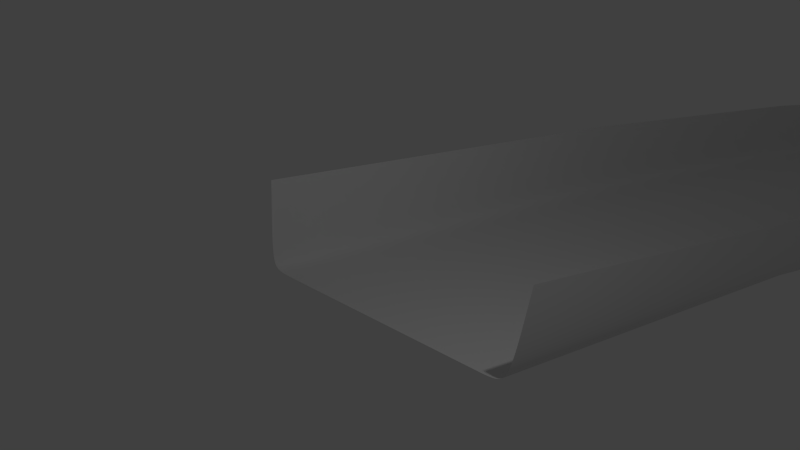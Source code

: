 # Source: track.blend  (saved by Blender 2.72.0; exported with 4.5.12 LTS)
import bpy
from mathutils import Matrix  # noqa: F401  (used for matrix-valued properties, if any)

bpy.ops.wm.read_factory_settings(use_empty=True)
scene = bpy.context.scene
scene.name = 'Scene'

# ---- collections
col_collection_1 = bpy.data.collections.new('Collection 1'); scene.collection.children.link(col_collection_1)

# ---- world
world_world = bpy.data.worlds.new('World'); scene.world = world_world
world_world.color = (0.05088, 0.05088, 0.05088)
world_world.use_sun_shadow = False
world_world.sun_shadow_jitter_overblur = 0.0
world_world.cycles.sampling_method = 'MANUAL'
world_world.cycles.sample_map_resolution = 256

# ---- cameras
cam_camera = bpy.data.cameras.new('Camera')
cam_camera.clip_end = 100.0
cam_camera.lens = 35.0
cam_camera.sensor_width = 32.0
cam_camera.sensor_height = 18.0
cam_camera.ortho_scale = 7.314
cam_camera.dof.focus_distance = 0.0
cam_camera.dof.aperture_fstop = 128.0

# ---- lights
light_lamp = bpy.data.lights.new('Lamp', 'POINT')
light_lamp.transmission_factor = 0.0
light_lamp.cutoff_distance = 30.0
light_lamp.energy = 100.0
light_lamp.shadow_buffer_clip_start = 1.001
light_lamp.shadow_soft_size = 0.1
light_lamp.shadow_maximum_resolution = 0.006
light_lamp.use_absolute_resolution = True
light_lamp.cycles.use_multiple_importance_sampling = False

# ---- curves / text
cu_nurbscurve = bpy.data.curves.new('NurbsCurve', 'CURVE')
cu_nurbscurve.dimensions = '3D'
_sp = cu_nurbscurve.splines.new('NURBS'); _sp.points.add(8)
_sp.points.foreach_set('co', [-2.5, 2.0, 0.0, 1.0, -2.375, 1.5, 0.0, 1.0, -2.25, 0.0, 0.0, 1.0, -2.0, 0.0, 0.0, 1.0, 0.0, 0.0, 0.0, 1.0, 2.0, 0.0, 0.0, 1.0, 2.25, 0.0, 0.0, 1.0, 2.375, 1.5, 0.0, 1.0, 2.5, 2.0, 0.0, 1.0])
_sp.order_v = 0
cu_nurbscurve.use_path = True
cu_nurbscurve.use_path_clamp = True
cu_nurbscurve.bevel_resolution = 0
cu_nurbscurve.fill_mode = 'HALF'
cu_beziercurve_001 = bpy.data.curves.new('BezierCurve.001', 'CURVE')
cu_beziercurve_001.dimensions = '2D'
_sp = cu_beziercurve_001.splines.new('BEZIER'); _sp.bezier_points.add(2)
_sp.bezier_points.foreach_set('co', [-2.5, 3.128, 0.0, 0.0, 0.465, 0.0, 2.5, 3.128, 0.0])
_sp.bezier_points.foreach_set('handle_left', [-2.278, 5.668, 0.0, -3.328, 0.465, 0.0, 2.655, 1.353, 0.0])
_sp.bezier_points.foreach_set('handle_right', [-2.655, 1.353, 0.0, 3.328, 0.465, 0.0, 2.278, 5.668, 0.0])
for _p, _l, _r in zip(_sp.bezier_points, ['ALIGNED', 'ALIGNED', 'ALIGNED'], ['ALIGNED', 'ALIGNED', 'ALIGNED']): _p.handle_left_type = _l; _p.handle_right_type = _r
_sp.order_u = 0
_sp.order_v = 0
cu_beziercurve_001.use_path = True
cu_beziercurve_001.use_path_clamp = True
cu_beziercurve_001.bevel_resolution = 0
cu_beziercurve_001.fill_mode = 'BOTH'
cu_beziercurve = bpy.data.curves.new('BezierCurve', 'CURVE')
cu_beziercurve.dimensions = '3D'
_sp = cu_beziercurve.splines.new('BEZIER'); _sp.bezier_points.add(4)
_sp.bezier_points.foreach_set('co', [0.0, 0.0, 0.0, 23.66, 44.69, -24.11, 35.47, 2.415, -46.86, 47.69, -52.43, -70.78, 77.94, -4.053, -112.5])
_sp.bezier_points.foreach_set('handle_left', [0.03143, -0.9822, 0.1852, 11.06, 45.78, -7.138, 41.29, 33.08, -42.93, 34.4, -47.91, -50.0, 60.7, -31.62, -88.72])
_sp.bezier_points.foreach_set('handle_right', [-1.059, 33.11, -6.242, 33.8, 43.81, -37.77, 29.48, -29.12, -50.9, 62.31, -57.4, -93.63, 78.32, -3.434, -113.0])
for _p, _l, _r in zip(_sp.bezier_points, ['ALIGNED', 'ALIGNED', 'ALIGNED', 'ALIGNED', 'ALIGNED'], ['ALIGNED', 'ALIGNED', 'ALIGNED', 'ALIGNED', 'ALIGNED']): _p.handle_left_type = _l; _p.handle_right_type = _r
_sp.bezier_points.foreach_set('tilt', [-0.03002, 1.345, 1.345, 0.1747, 0.1747])
_sp.order_u = 0
_sp.order_v = 0
cu_beziercurve.use_path = True
cu_beziercurve.use_path_clamp = True
cu_beziercurve.bevel_mode = 'OBJECT'
cu_beziercurve.bevel_resolution = 0
cu_beziercurve.fill_mode = 'HALF'

# ---- objects
ob_nurbscurve = bpy.data.objects.new('NurbsCurve', cu_nurbscurve)
ob_beziercurve_001 = bpy.data.objects.new('BezierCurve.001', cu_beziercurve_001)
ob_beziercurve = bpy.data.objects.new('BezierCurve', cu_beziercurve)
ob_lamp = bpy.data.objects.new('Lamp', light_lamp)
ob_camera = bpy.data.objects.new('Camera', cam_camera)

# ---- transforms, parenting, visibility, modifiers, constraints
ob_nurbscurve.location = (4.449, -6.305, 0.9156)
ob_nurbscurve.lineart.crease_threshold = 0.0
ob_beziercurve_001.location = (0.0, -4.0, 0.0)
ob_beziercurve_001.lineart.crease_threshold = 0.0
ob_beziercurve.location = (0.0, 0.0, 0.0)
ob_beziercurve.lineart.crease_threshold = 0.0
ob_lamp.location = (4.076, 1.005, 5.904)
ob_lamp.rotation_euler = (0.6503, 0.05522, 1.866)
ob_lamp.lock_rotations_4d = False
ob_lamp.empty_display_type = 'ARROWS'
ob_lamp.color = (0.0, 0.0, 0.0, 0.0)
ob_lamp.lineart.crease_threshold = 0.0
ob_camera.location = (7.481, -6.508, 6.344)
ob_camera.rotation_euler = (1.109, 0.01082, 0.8149)
ob_camera.lock_rotations_4d = False
ob_camera.empty_display_type = 'ARROWS'
ob_camera.color = (0.0, 0.0, 0.0, 0.0)
ob_camera.display_type = 'WIRE'
ob_camera.lineart.crease_threshold = 0.0
cu_beziercurve.bevel_object = ob_nurbscurve

# ---- collection membership
col_collection_1.objects.link(ob_nurbscurve)
col_collection_1.objects.link(ob_beziercurve_001)
col_collection_1.objects.link(ob_beziercurve)
col_collection_1.objects.link(ob_lamp)
col_collection_1.objects.link(ob_camera)

# ---- scene / render settings (as saved in the file)
scene.camera = ob_camera
scene.frame_start = 1; scene.frame_end = 250; scene.frame_set(3)
scene.render.engine = 'BLENDER_EEVEE_NEXT'
scene.render.resolution_percentage = 50
scene.render.dither_intensity = 0.0
scene.cycles.use_denoising = False
scene.cycles.samples = 10
scene.cycles.sampling_pattern = 'TABULATED_SOBOL'
scene.cycles.light_sampling_threshold = 0.0
scene.cycles.use_adaptive_sampling = False
scene.cycles.use_light_tree = False
scene.cycles.blur_glossy = 0.0
scene.cycles.pixel_filter_type = 'GAUSSIAN'
scene.cycles.sample_clamp_indirect = 0.0
scene.view_settings.view_transform = 'Standard'
bpy.context.view_layer.update()
